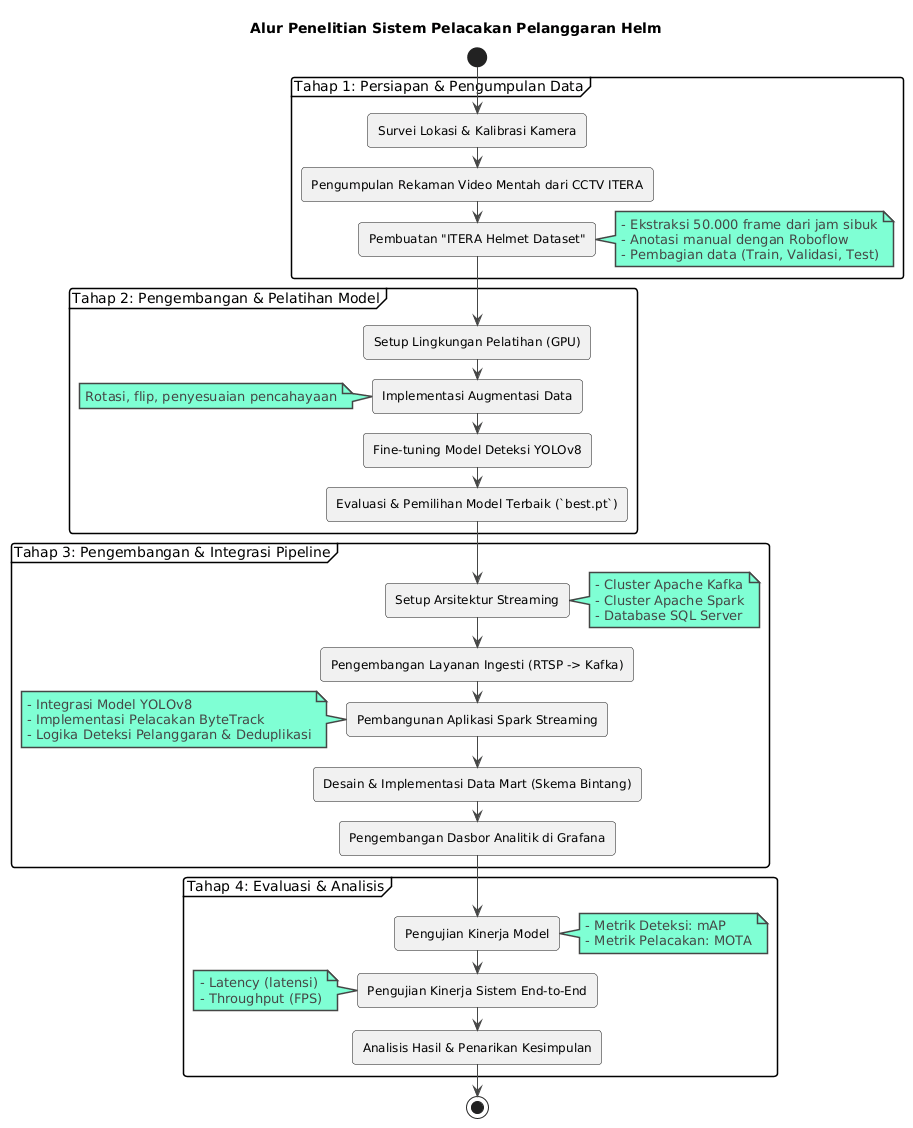

The diagram above was rendered by PlantUML. Its source (embedded in the PNG):
@startuml
!theme vibrant
title Alur Penelitian Sistem Pelacakan Pelanggaran Helm

start

partition "Tahap 1: Persiapan & Pengumpulan Data" {
    :Survei Lokasi & Kalibrasi Kamera;
    :Pengumpulan Rekaman Video Mentah dari CCTV ITERA;
    :Pembuatan "ITERA Helmet Dataset";
    note right
        - Ekstraksi 50.000 frame dari jam sibuk
        - Anotasi manual dengan Roboflow
        - Pembagian data (Train, Validasi, Test)
    end note
}

partition "Tahap 2: Pengembangan & Pelatihan Model" {
    :Setup Lingkungan Pelatihan (GPU);
    :Implementasi Augmentasi Data;
    note left
        Rotasi, flip, penyesuaian pencahayaan
    end note
    :Fine-tuning Model Deteksi YOLOv8;
    :Evaluasi & Pemilihan Model Terbaik (`best.pt`);
}

partition "Tahap 3: Pengembangan & Integrasi Pipeline" {
    :Setup Arsitektur Streaming;
    note right
        - Cluster Apache Kafka
        - Cluster Apache Spark
        - Database SQL Server
    end note
    :Pengembangan Layanan Ingesti (RTSP -> Kafka);
    :Pembangunan Aplikasi Spark Streaming;
    note left
        - Integrasi Model YOLOv8
        - Implementasi Pelacakan ByteTrack
        - Logika Deteksi Pelanggaran & Deduplikasi
    end note
    :Desain & Implementasi Data Mart (Skema Bintang);
    :Pengembangan Dasbor Analitik di Grafana;
}

partition "Tahap 4: Evaluasi & Analisis" {
    :Pengujian Kinerja Model;
    note right
        - Metrik Deteksi: mAP
        - Metrik Pelacakan: MOTA
    end note
    :Pengujian Kinerja Sistem End-to-End;
    note left
        - Latency (latensi)
        - Throughput (FPS)
    end note
    :Analisis Hasil & Penarikan Kesimpulan;
}

stop
@enduml